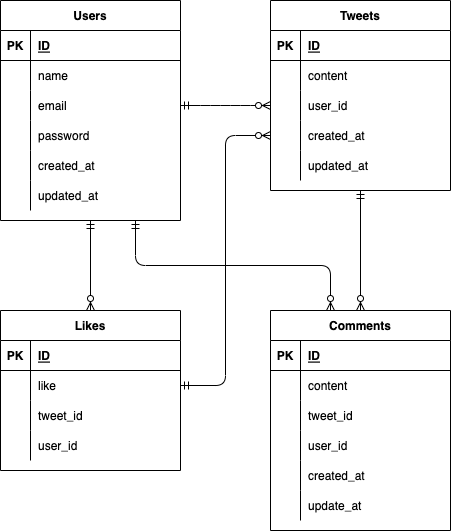

The diagram above was exported from draw.io. Its source (the exported page's mxGraphModel, read from the mxfile embedded in the PNG):
<mxGraphModel dx="545" dy="444" grid="1" gridSize="10" guides="1" tooltips="1" connect="1" arrows="1" fold="1" page="1" pageScale="1" pageWidth="827" pageHeight="1169" math="0" shadow="0">
  <root>
    <mxCell id="0" />
    <mxCell id="1" parent="0" />
    <mxCell id="2" value="Users" style="shape=table;startSize=30;container=1;collapsible=1;childLayout=tableLayout;fixedRows=1;rowLines=0;fontStyle=1;align=center;resizeLast=1;" parent="1" vertex="1">
      <mxGeometry x="10" y="10" width="180" height="220" as="geometry" />
    </mxCell>
    <mxCell id="3" value="" style="shape=partialRectangle;collapsible=0;dropTarget=0;pointerEvents=0;fillColor=none;top=0;left=0;bottom=1;right=0;points=[[0,0.5],[1,0.5]];portConstraint=eastwest;" parent="2" vertex="1">
      <mxGeometry y="30" width="180" height="30" as="geometry" />
    </mxCell>
    <mxCell id="4" value="PK" style="shape=partialRectangle;connectable=0;fillColor=none;top=0;left=0;bottom=0;right=0;fontStyle=1;overflow=hidden;" parent="3" vertex="1">
      <mxGeometry width="30" height="30" as="geometry">
        <mxRectangle width="30" height="30" as="alternateBounds" />
      </mxGeometry>
    </mxCell>
    <mxCell id="5" value="ID" style="shape=partialRectangle;connectable=0;fillColor=none;top=0;left=0;bottom=0;right=0;align=left;spacingLeft=6;fontStyle=5;overflow=hidden;" parent="3" vertex="1">
      <mxGeometry x="30" width="150" height="30" as="geometry">
        <mxRectangle width="150" height="30" as="alternateBounds" />
      </mxGeometry>
    </mxCell>
    <mxCell id="6" value="" style="shape=partialRectangle;collapsible=0;dropTarget=0;pointerEvents=0;fillColor=none;top=0;left=0;bottom=0;right=0;points=[[0,0.5],[1,0.5]];portConstraint=eastwest;" parent="2" vertex="1">
      <mxGeometry y="60" width="180" height="30" as="geometry" />
    </mxCell>
    <mxCell id="7" value="" style="shape=partialRectangle;connectable=0;fillColor=none;top=0;left=0;bottom=0;right=0;editable=1;overflow=hidden;" parent="6" vertex="1">
      <mxGeometry width="30" height="30" as="geometry">
        <mxRectangle width="30" height="30" as="alternateBounds" />
      </mxGeometry>
    </mxCell>
    <mxCell id="8" value="name" style="shape=partialRectangle;connectable=0;fillColor=none;top=0;left=0;bottom=0;right=0;align=left;spacingLeft=6;overflow=hidden;" parent="6" vertex="1">
      <mxGeometry x="30" width="150" height="30" as="geometry">
        <mxRectangle width="150" height="30" as="alternateBounds" />
      </mxGeometry>
    </mxCell>
    <mxCell id="9" value="" style="shape=partialRectangle;collapsible=0;dropTarget=0;pointerEvents=0;fillColor=none;top=0;left=0;bottom=0;right=0;points=[[0,0.5],[1,0.5]];portConstraint=eastwest;" parent="2" vertex="1">
      <mxGeometry y="90" width="180" height="30" as="geometry" />
    </mxCell>
    <mxCell id="10" value="" style="shape=partialRectangle;connectable=0;fillColor=none;top=0;left=0;bottom=0;right=0;editable=1;overflow=hidden;" parent="9" vertex="1">
      <mxGeometry width="30" height="30" as="geometry">
        <mxRectangle width="30" height="30" as="alternateBounds" />
      </mxGeometry>
    </mxCell>
    <mxCell id="11" value="email" style="shape=partialRectangle;connectable=0;fillColor=none;top=0;left=0;bottom=0;right=0;align=left;spacingLeft=6;overflow=hidden;" parent="9" vertex="1">
      <mxGeometry x="30" width="150" height="30" as="geometry">
        <mxRectangle width="150" height="30" as="alternateBounds" />
      </mxGeometry>
    </mxCell>
    <mxCell id="12" value="" style="shape=partialRectangle;collapsible=0;dropTarget=0;pointerEvents=0;fillColor=none;top=0;left=0;bottom=0;right=0;points=[[0,0.5],[1,0.5]];portConstraint=eastwest;" parent="2" vertex="1">
      <mxGeometry y="120" width="180" height="30" as="geometry" />
    </mxCell>
    <mxCell id="13" value="" style="shape=partialRectangle;connectable=0;fillColor=none;top=0;left=0;bottom=0;right=0;editable=1;overflow=hidden;" parent="12" vertex="1">
      <mxGeometry width="30" height="30" as="geometry">
        <mxRectangle width="30" height="30" as="alternateBounds" />
      </mxGeometry>
    </mxCell>
    <mxCell id="14" value="password" style="shape=partialRectangle;connectable=0;fillColor=none;top=0;left=0;bottom=0;right=0;align=left;spacingLeft=6;overflow=hidden;" parent="12" vertex="1">
      <mxGeometry x="30" width="150" height="30" as="geometry">
        <mxRectangle width="150" height="30" as="alternateBounds" />
      </mxGeometry>
    </mxCell>
    <mxCell id="34" value="" style="shape=partialRectangle;collapsible=0;dropTarget=0;pointerEvents=0;fillColor=none;top=0;left=0;bottom=0;right=0;points=[[0,0.5],[1,0.5]];portConstraint=eastwest;" parent="2" vertex="1">
      <mxGeometry y="150" width="180" height="30" as="geometry" />
    </mxCell>
    <mxCell id="35" value="" style="shape=partialRectangle;connectable=0;fillColor=none;top=0;left=0;bottom=0;right=0;editable=1;overflow=hidden;" parent="34" vertex="1">
      <mxGeometry width="30" height="30" as="geometry">
        <mxRectangle width="30" height="30" as="alternateBounds" />
      </mxGeometry>
    </mxCell>
    <mxCell id="36" value="created_at" style="shape=partialRectangle;connectable=0;fillColor=none;top=0;left=0;bottom=0;right=0;align=left;spacingLeft=6;overflow=hidden;" parent="34" vertex="1">
      <mxGeometry x="30" width="150" height="30" as="geometry">
        <mxRectangle width="150" height="30" as="alternateBounds" />
      </mxGeometry>
    </mxCell>
    <mxCell id="37" value="" style="shape=partialRectangle;collapsible=0;dropTarget=0;pointerEvents=0;fillColor=none;top=0;left=0;bottom=0;right=0;points=[[0,0.5],[1,0.5]];portConstraint=eastwest;" parent="2" vertex="1">
      <mxGeometry y="180" width="180" height="30" as="geometry" />
    </mxCell>
    <mxCell id="38" value="" style="shape=partialRectangle;connectable=0;fillColor=none;top=0;left=0;bottom=0;right=0;editable=1;overflow=hidden;" parent="37" vertex="1">
      <mxGeometry width="30" height="30" as="geometry">
        <mxRectangle width="30" height="30" as="alternateBounds" />
      </mxGeometry>
    </mxCell>
    <mxCell id="39" value="updated_at" style="shape=partialRectangle;connectable=0;fillColor=none;top=0;left=0;bottom=0;right=0;align=left;spacingLeft=6;overflow=hidden;" parent="37" vertex="1">
      <mxGeometry x="30" width="150" height="30" as="geometry">
        <mxRectangle width="150" height="30" as="alternateBounds" />
      </mxGeometry>
    </mxCell>
    <mxCell id="21" value="Tweets" style="shape=table;startSize=30;container=1;collapsible=1;childLayout=tableLayout;fixedRows=1;rowLines=0;fontStyle=1;align=center;resizeLast=1;" parent="1" vertex="1">
      <mxGeometry x="280" y="10" width="180" height="190" as="geometry" />
    </mxCell>
    <mxCell id="22" value="" style="shape=partialRectangle;collapsible=0;dropTarget=0;pointerEvents=0;fillColor=none;top=0;left=0;bottom=1;right=0;points=[[0,0.5],[1,0.5]];portConstraint=eastwest;" parent="21" vertex="1">
      <mxGeometry y="30" width="180" height="30" as="geometry" />
    </mxCell>
    <mxCell id="23" value="PK" style="shape=partialRectangle;connectable=0;fillColor=none;top=0;left=0;bottom=0;right=0;fontStyle=1;overflow=hidden;" parent="22" vertex="1">
      <mxGeometry width="30" height="30" as="geometry">
        <mxRectangle width="30" height="30" as="alternateBounds" />
      </mxGeometry>
    </mxCell>
    <mxCell id="24" value="ID" style="shape=partialRectangle;connectable=0;fillColor=none;top=0;left=0;bottom=0;right=0;align=left;spacingLeft=6;fontStyle=5;overflow=hidden;" parent="22" vertex="1">
      <mxGeometry x="30" width="150" height="30" as="geometry">
        <mxRectangle width="150" height="30" as="alternateBounds" />
      </mxGeometry>
    </mxCell>
    <mxCell id="25" value="" style="shape=partialRectangle;collapsible=0;dropTarget=0;pointerEvents=0;fillColor=none;top=0;left=0;bottom=0;right=0;points=[[0,0.5],[1,0.5]];portConstraint=eastwest;" parent="21" vertex="1">
      <mxGeometry y="60" width="180" height="30" as="geometry" />
    </mxCell>
    <mxCell id="26" value="" style="shape=partialRectangle;connectable=0;fillColor=none;top=0;left=0;bottom=0;right=0;editable=1;overflow=hidden;" parent="25" vertex="1">
      <mxGeometry width="30" height="30" as="geometry">
        <mxRectangle width="30" height="30" as="alternateBounds" />
      </mxGeometry>
    </mxCell>
    <mxCell id="27" value="content" style="shape=partialRectangle;connectable=0;fillColor=none;top=0;left=0;bottom=0;right=0;align=left;spacingLeft=6;overflow=hidden;" parent="25" vertex="1">
      <mxGeometry x="30" width="150" height="30" as="geometry">
        <mxRectangle width="150" height="30" as="alternateBounds" />
      </mxGeometry>
    </mxCell>
    <mxCell id="28" value="" style="shape=partialRectangle;collapsible=0;dropTarget=0;pointerEvents=0;fillColor=none;top=0;left=0;bottom=0;right=0;points=[[0,0.5],[1,0.5]];portConstraint=eastwest;" parent="21" vertex="1">
      <mxGeometry y="90" width="180" height="30" as="geometry" />
    </mxCell>
    <mxCell id="29" value="" style="shape=partialRectangle;connectable=0;fillColor=none;top=0;left=0;bottom=0;right=0;editable=1;overflow=hidden;" parent="28" vertex="1">
      <mxGeometry width="30" height="30" as="geometry">
        <mxRectangle width="30" height="30" as="alternateBounds" />
      </mxGeometry>
    </mxCell>
    <mxCell id="30" value="user_id" style="shape=partialRectangle;connectable=0;fillColor=none;top=0;left=0;bottom=0;right=0;align=left;spacingLeft=6;overflow=hidden;" parent="28" vertex="1">
      <mxGeometry x="30" width="150" height="30" as="geometry">
        <mxRectangle width="150" height="30" as="alternateBounds" />
      </mxGeometry>
    </mxCell>
    <mxCell id="31" value="" style="shape=partialRectangle;collapsible=0;dropTarget=0;pointerEvents=0;fillColor=none;top=0;left=0;bottom=0;right=0;points=[[0,0.5],[1,0.5]];portConstraint=eastwest;" parent="21" vertex="1">
      <mxGeometry y="120" width="180" height="30" as="geometry" />
    </mxCell>
    <mxCell id="32" value="" style="shape=partialRectangle;connectable=0;fillColor=none;top=0;left=0;bottom=0;right=0;editable=1;overflow=hidden;" parent="31" vertex="1">
      <mxGeometry width="30" height="30" as="geometry">
        <mxRectangle width="30" height="30" as="alternateBounds" />
      </mxGeometry>
    </mxCell>
    <mxCell id="33" value="created_at" style="shape=partialRectangle;connectable=0;fillColor=none;top=0;left=0;bottom=0;right=0;align=left;spacingLeft=6;overflow=hidden;" parent="31" vertex="1">
      <mxGeometry x="30" width="150" height="30" as="geometry">
        <mxRectangle width="150" height="30" as="alternateBounds" />
      </mxGeometry>
    </mxCell>
    <mxCell id="55" value="" style="shape=partialRectangle;collapsible=0;dropTarget=0;pointerEvents=0;fillColor=none;top=0;left=0;bottom=0;right=0;points=[[0,0.5],[1,0.5]];portConstraint=eastwest;" parent="21" vertex="1">
      <mxGeometry y="150" width="180" height="30" as="geometry" />
    </mxCell>
    <mxCell id="56" value="" style="shape=partialRectangle;connectable=0;fillColor=none;top=0;left=0;bottom=0;right=0;editable=1;overflow=hidden;" parent="55" vertex="1">
      <mxGeometry width="30" height="30" as="geometry">
        <mxRectangle width="30" height="30" as="alternateBounds" />
      </mxGeometry>
    </mxCell>
    <mxCell id="57" value="updated_at" style="shape=partialRectangle;connectable=0;fillColor=none;top=0;left=0;bottom=0;right=0;align=left;spacingLeft=6;overflow=hidden;" parent="55" vertex="1">
      <mxGeometry x="30" width="150" height="30" as="geometry">
        <mxRectangle width="150" height="30" as="alternateBounds" />
      </mxGeometry>
    </mxCell>
    <mxCell id="58" value="Comments" style="shape=table;startSize=30;container=1;collapsible=1;childLayout=tableLayout;fixedRows=1;rowLines=0;fontStyle=1;align=center;resizeLast=1;" parent="1" vertex="1">
      <mxGeometry x="280" y="320" width="180" height="220" as="geometry" />
    </mxCell>
    <mxCell id="59" value="" style="shape=partialRectangle;collapsible=0;dropTarget=0;pointerEvents=0;fillColor=none;top=0;left=0;bottom=1;right=0;points=[[0,0.5],[1,0.5]];portConstraint=eastwest;" parent="58" vertex="1">
      <mxGeometry y="30" width="180" height="30" as="geometry" />
    </mxCell>
    <mxCell id="60" value="PK" style="shape=partialRectangle;connectable=0;fillColor=none;top=0;left=0;bottom=0;right=0;fontStyle=1;overflow=hidden;" parent="59" vertex="1">
      <mxGeometry width="30" height="30" as="geometry">
        <mxRectangle width="30" height="30" as="alternateBounds" />
      </mxGeometry>
    </mxCell>
    <mxCell id="61" value="ID" style="shape=partialRectangle;connectable=0;fillColor=none;top=0;left=0;bottom=0;right=0;align=left;spacingLeft=6;fontStyle=5;overflow=hidden;" parent="59" vertex="1">
      <mxGeometry x="30" width="150" height="30" as="geometry">
        <mxRectangle width="150" height="30" as="alternateBounds" />
      </mxGeometry>
    </mxCell>
    <mxCell id="62" value="" style="shape=partialRectangle;collapsible=0;dropTarget=0;pointerEvents=0;fillColor=none;top=0;left=0;bottom=0;right=0;points=[[0,0.5],[1,0.5]];portConstraint=eastwest;" parent="58" vertex="1">
      <mxGeometry y="60" width="180" height="30" as="geometry" />
    </mxCell>
    <mxCell id="63" value="" style="shape=partialRectangle;connectable=0;fillColor=none;top=0;left=0;bottom=0;right=0;editable=1;overflow=hidden;" parent="62" vertex="1">
      <mxGeometry width="30" height="30" as="geometry">
        <mxRectangle width="30" height="30" as="alternateBounds" />
      </mxGeometry>
    </mxCell>
    <mxCell id="64" value="content" style="shape=partialRectangle;connectable=0;fillColor=none;top=0;left=0;bottom=0;right=0;align=left;spacingLeft=6;overflow=hidden;" parent="62" vertex="1">
      <mxGeometry x="30" width="150" height="30" as="geometry">
        <mxRectangle width="150" height="30" as="alternateBounds" />
      </mxGeometry>
    </mxCell>
    <mxCell id="65" value="" style="shape=partialRectangle;collapsible=0;dropTarget=0;pointerEvents=0;fillColor=none;top=0;left=0;bottom=0;right=0;points=[[0,0.5],[1,0.5]];portConstraint=eastwest;" parent="58" vertex="1">
      <mxGeometry y="90" width="180" height="30" as="geometry" />
    </mxCell>
    <mxCell id="66" value="" style="shape=partialRectangle;connectable=0;fillColor=none;top=0;left=0;bottom=0;right=0;editable=1;overflow=hidden;" parent="65" vertex="1">
      <mxGeometry width="30" height="30" as="geometry">
        <mxRectangle width="30" height="30" as="alternateBounds" />
      </mxGeometry>
    </mxCell>
    <mxCell id="67" value="tweet_id" style="shape=partialRectangle;connectable=0;fillColor=none;top=0;left=0;bottom=0;right=0;align=left;spacingLeft=6;overflow=hidden;" parent="65" vertex="1">
      <mxGeometry x="30" width="150" height="30" as="geometry">
        <mxRectangle width="150" height="30" as="alternateBounds" />
      </mxGeometry>
    </mxCell>
    <mxCell id="68" value="" style="shape=partialRectangle;collapsible=0;dropTarget=0;pointerEvents=0;fillColor=none;top=0;left=0;bottom=0;right=0;points=[[0,0.5],[1,0.5]];portConstraint=eastwest;" parent="58" vertex="1">
      <mxGeometry y="120" width="180" height="30" as="geometry" />
    </mxCell>
    <mxCell id="69" value="" style="shape=partialRectangle;connectable=0;fillColor=none;top=0;left=0;bottom=0;right=0;editable=1;overflow=hidden;" parent="68" vertex="1">
      <mxGeometry width="30" height="30" as="geometry">
        <mxRectangle width="30" height="30" as="alternateBounds" />
      </mxGeometry>
    </mxCell>
    <mxCell id="70" value="user_id" style="shape=partialRectangle;connectable=0;fillColor=none;top=0;left=0;bottom=0;right=0;align=left;spacingLeft=6;overflow=hidden;" parent="68" vertex="1">
      <mxGeometry x="30" width="150" height="30" as="geometry">
        <mxRectangle width="150" height="30" as="alternateBounds" />
      </mxGeometry>
    </mxCell>
    <mxCell id="71" value="" style="shape=partialRectangle;collapsible=0;dropTarget=0;pointerEvents=0;fillColor=none;top=0;left=0;bottom=0;right=0;points=[[0,0.5],[1,0.5]];portConstraint=eastwest;" parent="58" vertex="1">
      <mxGeometry y="150" width="180" height="30" as="geometry" />
    </mxCell>
    <mxCell id="72" value="" style="shape=partialRectangle;connectable=0;fillColor=none;top=0;left=0;bottom=0;right=0;editable=1;overflow=hidden;" parent="71" vertex="1">
      <mxGeometry width="30" height="30" as="geometry">
        <mxRectangle width="30" height="30" as="alternateBounds" />
      </mxGeometry>
    </mxCell>
    <mxCell id="73" value="created_at" style="shape=partialRectangle;connectable=0;fillColor=none;top=0;left=0;bottom=0;right=0;align=left;spacingLeft=6;overflow=hidden;" parent="71" vertex="1">
      <mxGeometry x="30" width="150" height="30" as="geometry">
        <mxRectangle width="150" height="30" as="alternateBounds" />
      </mxGeometry>
    </mxCell>
    <mxCell id="74" value="" style="shape=partialRectangle;collapsible=0;dropTarget=0;pointerEvents=0;fillColor=none;top=0;left=0;bottom=0;right=0;points=[[0,0.5],[1,0.5]];portConstraint=eastwest;" parent="58" vertex="1">
      <mxGeometry y="180" width="180" height="30" as="geometry" />
    </mxCell>
    <mxCell id="75" value="" style="shape=partialRectangle;connectable=0;fillColor=none;top=0;left=0;bottom=0;right=0;editable=1;overflow=hidden;" parent="74" vertex="1">
      <mxGeometry width="30" height="30" as="geometry">
        <mxRectangle width="30" height="30" as="alternateBounds" />
      </mxGeometry>
    </mxCell>
    <mxCell id="76" value="update_at" style="shape=partialRectangle;connectable=0;fillColor=none;top=0;left=0;bottom=0;right=0;align=left;spacingLeft=6;overflow=hidden;" parent="74" vertex="1">
      <mxGeometry x="30" width="150" height="30" as="geometry">
        <mxRectangle width="150" height="30" as="alternateBounds" />
      </mxGeometry>
    </mxCell>
    <mxCell id="77" value="Likes" style="shape=table;startSize=30;container=1;collapsible=1;childLayout=tableLayout;fixedRows=1;rowLines=0;fontStyle=1;align=center;resizeLast=1;" parent="1" vertex="1">
      <mxGeometry x="10" y="320" width="180" height="160" as="geometry" />
    </mxCell>
    <mxCell id="78" value="" style="shape=partialRectangle;collapsible=0;dropTarget=0;pointerEvents=0;fillColor=none;top=0;left=0;bottom=1;right=0;points=[[0,0.5],[1,0.5]];portConstraint=eastwest;" parent="77" vertex="1">
      <mxGeometry y="30" width="180" height="30" as="geometry" />
    </mxCell>
    <mxCell id="79" value="PK" style="shape=partialRectangle;connectable=0;fillColor=none;top=0;left=0;bottom=0;right=0;fontStyle=1;overflow=hidden;" parent="78" vertex="1">
      <mxGeometry width="30" height="30" as="geometry">
        <mxRectangle width="30" height="30" as="alternateBounds" />
      </mxGeometry>
    </mxCell>
    <mxCell id="80" value="ID" style="shape=partialRectangle;connectable=0;fillColor=none;top=0;left=0;bottom=0;right=0;align=left;spacingLeft=6;fontStyle=5;overflow=hidden;" parent="78" vertex="1">
      <mxGeometry x="30" width="150" height="30" as="geometry">
        <mxRectangle width="150" height="30" as="alternateBounds" />
      </mxGeometry>
    </mxCell>
    <mxCell id="90" value="" style="shape=partialRectangle;collapsible=0;dropTarget=0;pointerEvents=0;fillColor=none;top=0;left=0;bottom=0;right=0;points=[[0,0.5],[1,0.5]];portConstraint=eastwest;" parent="77" vertex="1">
      <mxGeometry y="60" width="180" height="30" as="geometry" />
    </mxCell>
    <mxCell id="91" value="" style="shape=partialRectangle;connectable=0;fillColor=none;top=0;left=0;bottom=0;right=0;editable=1;overflow=hidden;" parent="90" vertex="1">
      <mxGeometry width="30" height="30" as="geometry">
        <mxRectangle width="30" height="30" as="alternateBounds" />
      </mxGeometry>
    </mxCell>
    <mxCell id="92" value="like" style="shape=partialRectangle;connectable=0;fillColor=none;top=0;left=0;bottom=0;right=0;align=left;spacingLeft=6;overflow=hidden;" parent="90" vertex="1">
      <mxGeometry x="30" width="150" height="30" as="geometry">
        <mxRectangle width="150" height="30" as="alternateBounds" />
      </mxGeometry>
    </mxCell>
    <mxCell id="99" value="" style="shape=partialRectangle;collapsible=0;dropTarget=0;pointerEvents=0;fillColor=none;top=0;left=0;bottom=0;right=0;points=[[0,0.5],[1,0.5]];portConstraint=eastwest;" vertex="1" parent="77">
      <mxGeometry y="90" width="180" height="30" as="geometry" />
    </mxCell>
    <mxCell id="100" value="" style="shape=partialRectangle;connectable=0;fillColor=none;top=0;left=0;bottom=0;right=0;editable=1;overflow=hidden;" vertex="1" parent="99">
      <mxGeometry width="30" height="30" as="geometry">
        <mxRectangle width="30" height="30" as="alternateBounds" />
      </mxGeometry>
    </mxCell>
    <mxCell id="101" value="tweet_id" style="shape=partialRectangle;connectable=0;fillColor=none;top=0;left=0;bottom=0;right=0;align=left;spacingLeft=6;overflow=hidden;" vertex="1" parent="99">
      <mxGeometry x="30" width="150" height="30" as="geometry">
        <mxRectangle width="150" height="30" as="alternateBounds" />
      </mxGeometry>
    </mxCell>
    <mxCell id="84" value="" style="shape=partialRectangle;collapsible=0;dropTarget=0;pointerEvents=0;fillColor=none;top=0;left=0;bottom=0;right=0;points=[[0,0.5],[1,0.5]];portConstraint=eastwest;" parent="77" vertex="1">
      <mxGeometry y="120" width="180" height="30" as="geometry" />
    </mxCell>
    <mxCell id="85" value="" style="shape=partialRectangle;connectable=0;fillColor=none;top=0;left=0;bottom=0;right=0;editable=1;overflow=hidden;" parent="84" vertex="1">
      <mxGeometry width="30" height="30" as="geometry">
        <mxRectangle width="30" height="30" as="alternateBounds" />
      </mxGeometry>
    </mxCell>
    <mxCell id="86" value="user_id" style="shape=partialRectangle;connectable=0;fillColor=none;top=0;left=0;bottom=0;right=0;align=left;spacingLeft=6;overflow=hidden;" parent="84" vertex="1">
      <mxGeometry x="30" width="150" height="30" as="geometry">
        <mxRectangle width="150" height="30" as="alternateBounds" />
      </mxGeometry>
    </mxCell>
    <mxCell id="93" value="" style="fontSize=12;html=1;endArrow=ERzeroToMany;startArrow=ERmandOne;entryX=0.5;entryY=0;entryDx=0;entryDy=0;strokeWidth=1;exitX=0.5;exitY=1;exitDx=0;exitDy=0;" parent="1" target="77" edge="1" source="2">
      <mxGeometry width="100" height="100" relative="1" as="geometry">
        <mxPoint x="100" y="260" as="sourcePoint" />
        <mxPoint x="190" y="180" as="targetPoint" />
      </mxGeometry>
    </mxCell>
    <mxCell id="94" value="" style="edgeStyle=entityRelationEdgeStyle;fontSize=12;html=1;endArrow=ERzeroToMany;startArrow=ERmandOne;strokeWidth=1;exitX=1;exitY=0.5;exitDx=0;exitDy=0;entryX=0;entryY=0.5;entryDx=0;entryDy=0;" parent="1" source="9" target="28" edge="1">
      <mxGeometry width="100" height="100" relative="1" as="geometry">
        <mxPoint x="180" y="220" as="sourcePoint" />
        <mxPoint x="280" y="120" as="targetPoint" />
      </mxGeometry>
    </mxCell>
    <mxCell id="95" value="" style="fontSize=12;html=1;endArrow=ERzeroToMany;startArrow=ERmandOne;strokeWidth=1;exitX=0.5;exitY=1;exitDx=0;exitDy=0;entryX=0.5;entryY=0;entryDx=0;entryDy=0;" parent="1" source="21" target="58" edge="1">
      <mxGeometry width="100" height="100" relative="1" as="geometry">
        <mxPoint x="190" y="270" as="sourcePoint" />
        <mxPoint x="290" y="170" as="targetPoint" />
      </mxGeometry>
    </mxCell>
    <mxCell id="97" value="" style="edgeStyle=orthogonalEdgeStyle;fontSize=12;html=1;endArrow=ERzeroToMany;startArrow=ERmandOne;strokeWidth=1;exitX=1;exitY=0.5;exitDx=0;exitDy=0;entryX=0;entryY=0.5;entryDx=0;entryDy=0;" parent="1" source="90" target="31" edge="1">
      <mxGeometry width="100" height="100" relative="1" as="geometry">
        <mxPoint x="180" y="340" as="sourcePoint" />
        <mxPoint x="280" y="240" as="targetPoint" />
      </mxGeometry>
    </mxCell>
    <mxCell id="98" value="" style="edgeStyle=orthogonalEdgeStyle;fontSize=12;html=1;endArrow=ERzeroToMany;startArrow=ERmandOne;strokeWidth=1;exitX=0.75;exitY=1;exitDx=0;exitDy=0;entryX=0;entryY=0.5;entryDx=0;entryDy=0;" parent="1" source="2" edge="1">
      <mxGeometry width="100" height="100" relative="1" as="geometry">
        <mxPoint x="190" y="235" as="sourcePoint" />
        <mxPoint x="340" y="320" as="targetPoint" />
      </mxGeometry>
    </mxCell>
  </root>
</mxGraphModel>